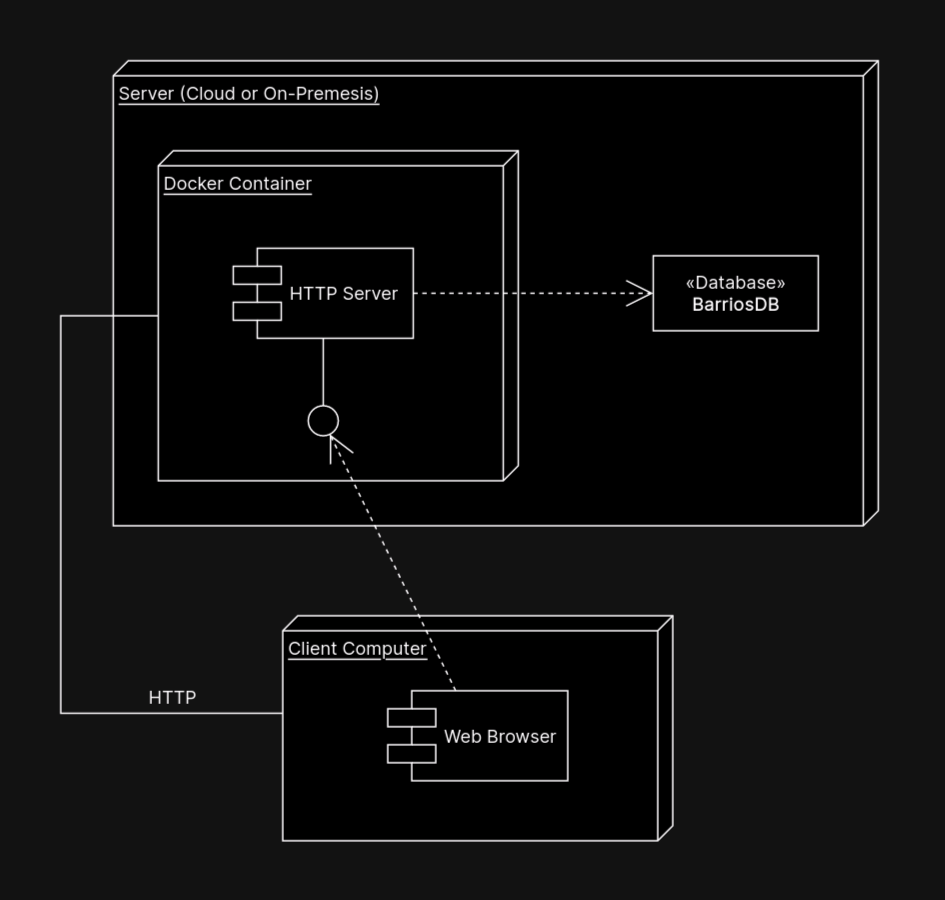

The diagram above was exported from draw.io. Its source (the exported page's mxGraphModel, read from the mxfile embedded in the PNG):
<mxGraphModel dx="1426" dy="745" grid="1" gridSize="10" guides="1" tooltips="1" connect="1" arrows="1" fold="1" page="1" pageScale="1" pageWidth="630" pageHeight="600" background="none" math="0" shadow="0">
  <root>
    <mxCell id="0" />
    <mxCell id="1" parent="0" />
    <mxCell id="Lf16GNRGoFRFh_G9DYbV-2" value="Server (Cloud or On-Premesis)" style="verticalAlign=top;align=left;spacingTop=8;spacingLeft=2;spacingRight=12;shape=cube;size=10;direction=south;fontStyle=4;html=1;rounded=0;shadow=0;comic=0;labelBackgroundColor=none;strokeWidth=1;fontFamily=Inter;fontSize=12;fontSource=https%3A%2F%2Ffonts.googleapis.com%2Fcss%3Ffamily%3DInter;" vertex="1" parent="1">
      <mxGeometry x="75" y="40" width="510" height="310" as="geometry" />
    </mxCell>
    <mxCell id="39150e848f15840c-1" value="Docker Container" style="verticalAlign=top;align=left;spacingTop=8;spacingLeft=2;spacingRight=12;shape=cube;size=10;direction=south;fontStyle=4;html=1;rounded=0;shadow=0;comic=0;labelBackgroundColor=none;strokeWidth=1;fontFamily=Inter;fontSize=12;fontSource=https%3A%2F%2Ffonts.googleapis.com%2Fcss%3Ffamily%3DInter;" parent="1" vertex="1">
      <mxGeometry x="105" y="100" width="240" height="220" as="geometry" />
    </mxCell>
    <mxCell id="39150e848f15840c-3" value="Client Computer" style="verticalAlign=top;align=left;spacingTop=8;spacingLeft=2;spacingRight=12;shape=cube;size=10;direction=south;fontStyle=4;html=1;rounded=0;shadow=0;comic=0;labelBackgroundColor=none;strokeWidth=1;fontFamily=Inter;fontSize=12;fontSource=https%3A%2F%2Ffonts.googleapis.com%2Fcss%3Ffamily%3DInter;" parent="1" vertex="1">
      <mxGeometry x="188" y="410" width="260" height="150" as="geometry" />
    </mxCell>
    <mxCell id="39150e848f15840c-4" value="&lt;div&gt;«Database»&lt;/div&gt;&lt;div&gt;&lt;b&gt;BarriosDB&lt;/b&gt;&lt;/div&gt;" style="html=1;rounded=0;shadow=0;comic=0;labelBackgroundColor=none;strokeWidth=1;fontFamily=Inter;fontSize=12;align=center;fontSource=https%3A%2F%2Ffonts.googleapis.com%2Fcss%3Ffamily%3DInter;" parent="1" vertex="1">
      <mxGeometry x="435" y="170" width="110" height="50" as="geometry" />
    </mxCell>
    <mxCell id="39150e848f15840c-5" value="HTTP Server" style="shape=component;align=left;spacingLeft=36;rounded=0;shadow=0;comic=0;labelBackgroundColor=none;strokeWidth=1;fontFamily=Inter;fontSize=12;html=1;fontSource=https%3A%2F%2Ffonts.googleapis.com%2Fcss%3Ffamily%3DInter;" parent="1" vertex="1">
      <mxGeometry x="155" y="165" width="120" height="60" as="geometry" />
    </mxCell>
    <mxCell id="39150e848f15840c-6" value="" style="ellipse;whiteSpace=wrap;html=1;rounded=0;shadow=0;comic=0;labelBackgroundColor=none;strokeWidth=1;fontFamily=Inter;fontSize=12;align=center;fontSource=https%3A%2F%2Ffonts.googleapis.com%2Fcss%3Ffamily%3DInter;" parent="1" vertex="1">
      <mxGeometry x="205" y="270" width="20" height="20" as="geometry" />
    </mxCell>
    <mxCell id="39150e848f15840c-10" value="Web Browser" style="shape=component;align=left;spacingLeft=36;rounded=0;shadow=0;comic=0;labelBackgroundColor=none;strokeWidth=1;fontFamily=Inter;fontSize=12;html=1;fontSource=https%3A%2F%2Ffonts.googleapis.com%2Fcss%3Ffamily%3DInter;" parent="1" vertex="1">
      <mxGeometry x="258" y="460" width="120" height="60" as="geometry" />
    </mxCell>
    <mxCell id="39150e848f15840c-11" style="edgeStyle=none;rounded=0;html=1;dashed=1;labelBackgroundColor=none;startArrow=none;startFill=0;startSize=8;endArrow=open;endFill=0;endSize=16;fontFamily=Inter;fontSize=12;fontSource=https%3A%2F%2Ffonts.googleapis.com%2Fcss%3Ffamily%3DInter;" parent="1" source="39150e848f15840c-10" target="39150e848f15840c-6" edge="1">
      <mxGeometry relative="1" as="geometry" />
    </mxCell>
    <mxCell id="39150e848f15840c-14" style="edgeStyle=elbowEdgeStyle;rounded=0;html=1;labelBackgroundColor=none;startArrow=none;startFill=0;startSize=8;endArrow=none;endFill=0;endSize=16;fontFamily=Inter;fontSize=12;fontSource=https%3A%2F%2Ffonts.googleapis.com%2Fcss%3Ffamily%3DInter;entryX=0.5;entryY=1;entryDx=0;entryDy=0;" parent="1" target="39150e848f15840c-5" edge="1">
      <mxGeometry relative="1" as="geometry">
        <mxPoint x="215" y="270" as="sourcePoint" />
        <Array as="points">
          <mxPoint x="215" y="250" />
        </Array>
      </mxGeometry>
    </mxCell>
    <mxCell id="39150e848f15840c-15" style="edgeStyle=orthogonalEdgeStyle;rounded=0;html=1;labelBackgroundColor=none;startArrow=none;startFill=0;startSize=8;endArrow=open;endFill=0;endSize=16;fontFamily=Inter;fontSize=12;dashed=1;fontSource=https%3A%2F%2Ffonts.googleapis.com%2Fcss%3Ffamily%3DInter;exitX=1;exitY=0.5;exitDx=0;exitDy=0;" parent="1" source="39150e848f15840c-5" target="39150e848f15840c-4" edge="1">
      <mxGeometry relative="1" as="geometry">
        <Array as="points">
          <mxPoint x="540" y="195" />
        </Array>
      </mxGeometry>
    </mxCell>
    <mxCell id="39150e848f15840c-18" style="edgeStyle=orthogonalEdgeStyle;rounded=0;html=1;labelBackgroundColor=none;startArrow=none;startFill=0;startSize=8;endArrow=none;endFill=0;endSize=16;fontFamily=Inter;fontSize=12;fontSource=https%3A%2F%2Ffonts.googleapis.com%2Fcss%3Ffamily%3DInter;" parent="1" source="39150e848f15840c-3" target="39150e848f15840c-1" edge="1">
      <mxGeometry relative="1" as="geometry">
        <Array as="points">
          <mxPoint x="40" y="475" />
        </Array>
      </mxGeometry>
    </mxCell>
    <mxCell id="Lf16GNRGoFRFh_G9DYbV-1" value="HTTP" style="text;html=1;strokeColor=none;fillColor=none;align=center;verticalAlign=middle;whiteSpace=wrap;rounded=0;fontFamily=Inter;fontSource=https%3A%2F%2Ffonts.googleapis.com%2Fcss%3Ffamily%3DInter;" vertex="1" parent="1">
      <mxGeometry x="85" y="449" width="60" height="30" as="geometry" />
    </mxCell>
  </root>
</mxGraphModel>